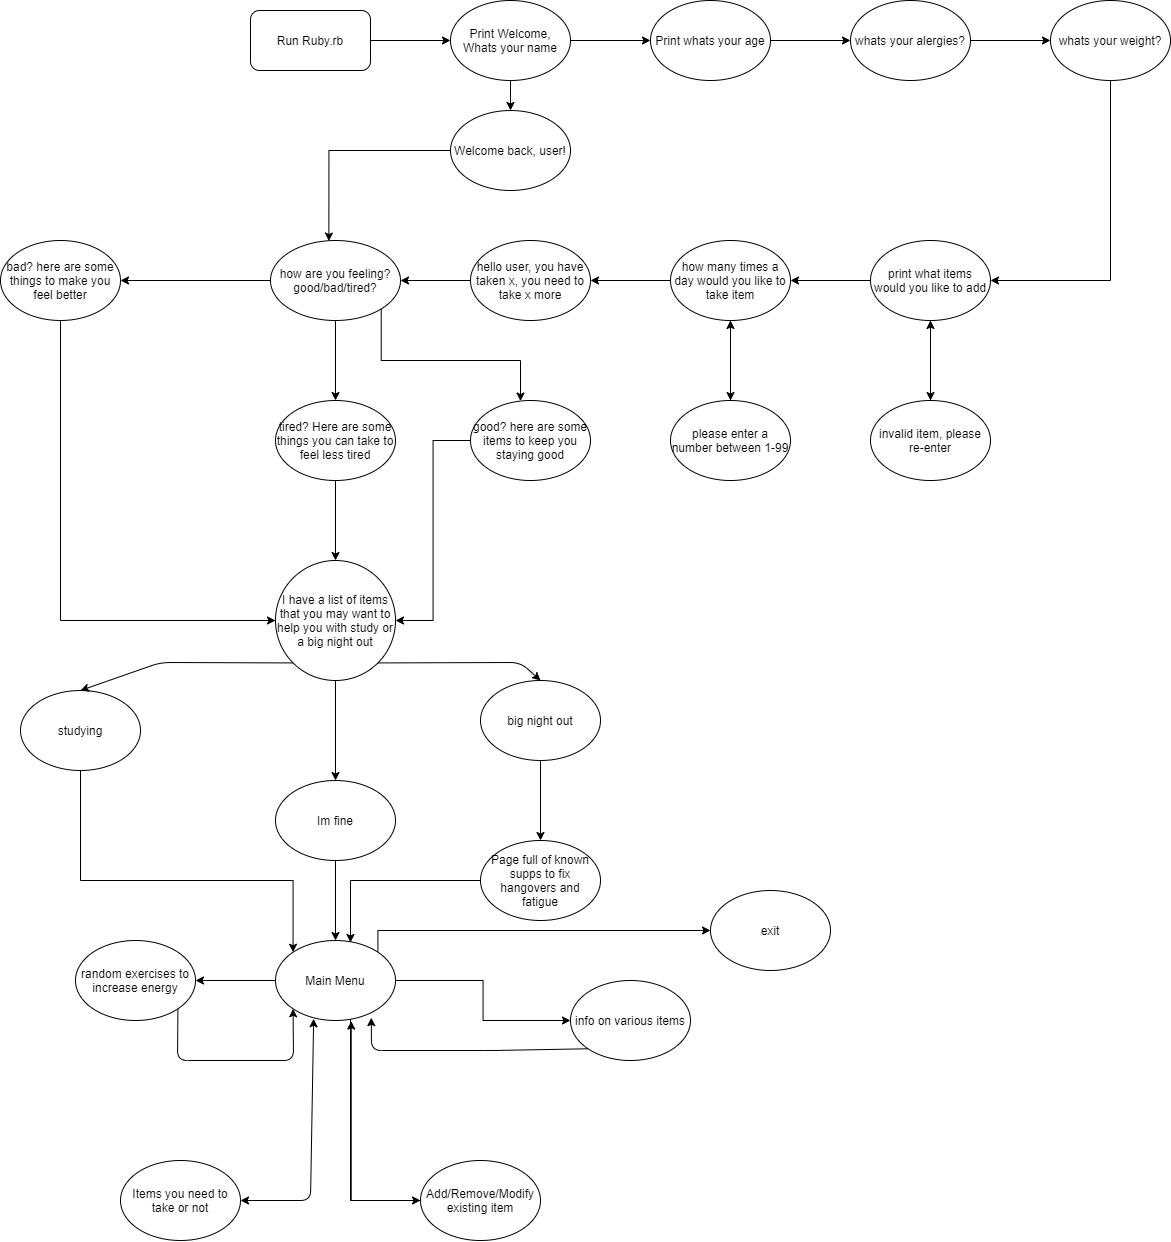

The diagram above was exported from draw.io. Its source (the exported page's mxGraphModel, read from the mxfile embedded in the PNG):
<mxGraphModel dx="1583" dy="729" grid="1" gridSize="10" guides="1" tooltips="1" connect="1" arrows="1" fold="1" page="1" pageScale="1" pageWidth="1654" pageHeight="2336" math="0" shadow="0">
  <root>
    <mxCell id="0" />
    <mxCell id="1" parent="0" />
    <mxCell id="Etxq6Ytzh_iBxbu6LRH6-3" value="" style="edgeStyle=orthogonalEdgeStyle;rounded=0;orthogonalLoop=1;jettySize=auto;html=1;" parent="1" source="Etxq6Ytzh_iBxbu6LRH6-1" target="Etxq6Ytzh_iBxbu6LRH6-2" edge="1">
      <mxGeometry relative="1" as="geometry" />
    </mxCell>
    <mxCell id="Etxq6Ytzh_iBxbu6LRH6-1" value="Run Ruby.rb" style="rounded=1;whiteSpace=wrap;html=1;" parent="1" vertex="1">
      <mxGeometry x="360" y="40" width="120" height="60" as="geometry" />
    </mxCell>
    <mxCell id="Etxq6Ytzh_iBxbu6LRH6-5" value="" style="edgeStyle=orthogonalEdgeStyle;rounded=0;orthogonalLoop=1;jettySize=auto;html=1;" parent="1" source="Etxq6Ytzh_iBxbu6LRH6-2" target="Etxq6Ytzh_iBxbu6LRH6-4" edge="1">
      <mxGeometry relative="1" as="geometry" />
    </mxCell>
    <mxCell id="Etxq6Ytzh_iBxbu6LRH6-69" value="" style="edgeStyle=orthogonalEdgeStyle;rounded=0;orthogonalLoop=1;jettySize=auto;html=1;" parent="1" source="Etxq6Ytzh_iBxbu6LRH6-2" target="Etxq6Ytzh_iBxbu6LRH6-68" edge="1">
      <mxGeometry relative="1" as="geometry" />
    </mxCell>
    <mxCell id="Etxq6Ytzh_iBxbu6LRH6-2" value="Print Welcome, Whats your name" style="ellipse;whiteSpace=wrap;html=1;rounded=1;" parent="1" vertex="1">
      <mxGeometry x="560" y="30" width="120" height="80" as="geometry" />
    </mxCell>
    <mxCell id="Etxq6Ytzh_iBxbu6LRH6-7" value="" style="edgeStyle=orthogonalEdgeStyle;rounded=0;orthogonalLoop=1;jettySize=auto;html=1;" parent="1" source="Etxq6Ytzh_iBxbu6LRH6-4" target="Etxq6Ytzh_iBxbu6LRH6-6" edge="1">
      <mxGeometry relative="1" as="geometry" />
    </mxCell>
    <mxCell id="Etxq6Ytzh_iBxbu6LRH6-4" value="Print whats your age" style="ellipse;whiteSpace=wrap;html=1;rounded=1;" parent="1" vertex="1">
      <mxGeometry x="760" y="30" width="120" height="80" as="geometry" />
    </mxCell>
    <mxCell id="Etxq6Ytzh_iBxbu6LRH6-65" value="" style="edgeStyle=orthogonalEdgeStyle;rounded=0;orthogonalLoop=1;jettySize=auto;html=1;" parent="1" source="Etxq6Ytzh_iBxbu6LRH6-6" target="Etxq6Ytzh_iBxbu6LRH6-64" edge="1">
      <mxGeometry relative="1" as="geometry" />
    </mxCell>
    <mxCell id="Etxq6Ytzh_iBxbu6LRH6-6" value="whats your alergies?" style="ellipse;whiteSpace=wrap;html=1;rounded=1;" parent="1" vertex="1">
      <mxGeometry x="960" y="30" width="120" height="80" as="geometry" />
    </mxCell>
    <mxCell id="Etxq6Ytzh_iBxbu6LRH6-11" value="" style="edgeStyle=orthogonalEdgeStyle;rounded=0;orthogonalLoop=1;jettySize=auto;html=1;" parent="1" source="Etxq6Ytzh_iBxbu6LRH6-8" target="Etxq6Ytzh_iBxbu6LRH6-10" edge="1">
      <mxGeometry relative="1" as="geometry" />
    </mxCell>
    <mxCell id="Etxq6Ytzh_iBxbu6LRH6-13" value="" style="edgeStyle=orthogonalEdgeStyle;rounded=0;orthogonalLoop=1;jettySize=auto;html=1;" parent="1" source="Etxq6Ytzh_iBxbu6LRH6-8" target="Etxq6Ytzh_iBxbu6LRH6-12" edge="1">
      <mxGeometry relative="1" as="geometry" />
    </mxCell>
    <mxCell id="Etxq6Ytzh_iBxbu6LRH6-8" value="&lt;span&gt;print what items would you like to add&lt;/span&gt;" style="ellipse;whiteSpace=wrap;html=1;rounded=1;" parent="1" vertex="1">
      <mxGeometry x="980" y="270" width="120" height="80" as="geometry" />
    </mxCell>
    <mxCell id="Etxq6Ytzh_iBxbu6LRH6-17" value="" style="edgeStyle=orthogonalEdgeStyle;rounded=0;orthogonalLoop=1;jettySize=auto;html=1;" parent="1" source="Etxq6Ytzh_iBxbu6LRH6-10" target="Etxq6Ytzh_iBxbu6LRH6-16" edge="1">
      <mxGeometry relative="1" as="geometry" />
    </mxCell>
    <mxCell id="Etxq6Ytzh_iBxbu6LRH6-21" value="" style="edgeStyle=orthogonalEdgeStyle;rounded=0;orthogonalLoop=1;jettySize=auto;html=1;" parent="1" source="Etxq6Ytzh_iBxbu6LRH6-10" target="Etxq6Ytzh_iBxbu6LRH6-20" edge="1">
      <mxGeometry relative="1" as="geometry" />
    </mxCell>
    <mxCell id="Etxq6Ytzh_iBxbu6LRH6-10" value="how many times a day would you like to take item" style="ellipse;whiteSpace=wrap;html=1;rounded=1;" parent="1" vertex="1">
      <mxGeometry x="780" y="270" width="120" height="80" as="geometry" />
    </mxCell>
    <mxCell id="Etxq6Ytzh_iBxbu6LRH6-15" value="" style="edgeStyle=orthogonalEdgeStyle;rounded=0;orthogonalLoop=1;jettySize=auto;html=1;" parent="1" source="Etxq6Ytzh_iBxbu6LRH6-12" target="Etxq6Ytzh_iBxbu6LRH6-8" edge="1">
      <mxGeometry relative="1" as="geometry" />
    </mxCell>
    <mxCell id="Etxq6Ytzh_iBxbu6LRH6-12" value="invalid item, please re-enter" style="ellipse;whiteSpace=wrap;html=1;rounded=1;" parent="1" vertex="1">
      <mxGeometry x="980" y="430" width="120" height="80" as="geometry" />
    </mxCell>
    <mxCell id="Etxq6Ytzh_iBxbu6LRH6-19" value="" style="edgeStyle=orthogonalEdgeStyle;rounded=0;orthogonalLoop=1;jettySize=auto;html=1;" parent="1" source="Etxq6Ytzh_iBxbu6LRH6-16" target="Etxq6Ytzh_iBxbu6LRH6-10" edge="1">
      <mxGeometry relative="1" as="geometry" />
    </mxCell>
    <mxCell id="Etxq6Ytzh_iBxbu6LRH6-16" value="please enter a number between 1-99" style="ellipse;whiteSpace=wrap;html=1;rounded=1;" parent="1" vertex="1">
      <mxGeometry x="780" y="430" width="120" height="80" as="geometry" />
    </mxCell>
    <mxCell id="Etxq6Ytzh_iBxbu6LRH6-23" value="" style="edgeStyle=orthogonalEdgeStyle;rounded=0;orthogonalLoop=1;jettySize=auto;html=1;" parent="1" source="Etxq6Ytzh_iBxbu6LRH6-20" target="Etxq6Ytzh_iBxbu6LRH6-22" edge="1">
      <mxGeometry relative="1" as="geometry" />
    </mxCell>
    <mxCell id="Etxq6Ytzh_iBxbu6LRH6-20" value="hello user, you have taken x, you need to take x more" style="ellipse;whiteSpace=wrap;html=1;rounded=1;" parent="1" vertex="1">
      <mxGeometry x="580" y="270" width="120" height="80" as="geometry" />
    </mxCell>
    <mxCell id="Etxq6Ytzh_iBxbu6LRH6-25" value="" style="edgeStyle=orthogonalEdgeStyle;rounded=0;orthogonalLoop=1;jettySize=auto;html=1;" parent="1" source="Etxq6Ytzh_iBxbu6LRH6-22" target="Etxq6Ytzh_iBxbu6LRH6-24" edge="1">
      <mxGeometry relative="1" as="geometry" />
    </mxCell>
    <mxCell id="Etxq6Ytzh_iBxbu6LRH6-31" value="" style="edgeStyle=orthogonalEdgeStyle;rounded=0;orthogonalLoop=1;jettySize=auto;html=1;" parent="1" source="Etxq6Ytzh_iBxbu6LRH6-22" target="Etxq6Ytzh_iBxbu6LRH6-30" edge="1">
      <mxGeometry relative="1" as="geometry" />
    </mxCell>
    <mxCell id="Etxq6Ytzh_iBxbu6LRH6-22" value="how are you feeling? good/bad/tired?" style="ellipse;whiteSpace=wrap;html=1;rounded=1;" parent="1" vertex="1">
      <mxGeometry x="380" y="270" width="130" height="80" as="geometry" />
    </mxCell>
    <mxCell id="Etxq6Ytzh_iBxbu6LRH6-27" value="" style="edgeStyle=orthogonalEdgeStyle;rounded=0;orthogonalLoop=1;jettySize=auto;html=1;exitX=1;exitY=1;exitDx=0;exitDy=0;" parent="1" source="Etxq6Ytzh_iBxbu6LRH6-22" target="Etxq6Ytzh_iBxbu6LRH6-26" edge="1">
      <mxGeometry relative="1" as="geometry">
        <Array as="points">
          <mxPoint x="491" y="390" />
          <mxPoint x="630" y="390" />
        </Array>
      </mxGeometry>
    </mxCell>
    <mxCell id="Etxq6Ytzh_iBxbu6LRH6-29" value="" style="edgeStyle=orthogonalEdgeStyle;rounded=0;orthogonalLoop=1;jettySize=auto;html=1;" parent="1" source="Etxq6Ytzh_iBxbu6LRH6-24" target="Etxq6Ytzh_iBxbu6LRH6-28" edge="1">
      <mxGeometry relative="1" as="geometry" />
    </mxCell>
    <mxCell id="Etxq6Ytzh_iBxbu6LRH6-24" value="tired? Here are some things you can take to feel less tired" style="ellipse;whiteSpace=wrap;html=1;rounded=1;" parent="1" vertex="1">
      <mxGeometry x="385" y="430" width="120" height="80" as="geometry" />
    </mxCell>
    <mxCell id="Etxq6Ytzh_iBxbu6LRH6-32" style="edgeStyle=orthogonalEdgeStyle;rounded=0;orthogonalLoop=1;jettySize=auto;html=1;entryX=1;entryY=0.5;entryDx=0;entryDy=0;" parent="1" source="Etxq6Ytzh_iBxbu6LRH6-26" target="Etxq6Ytzh_iBxbu6LRH6-28" edge="1">
      <mxGeometry relative="1" as="geometry">
        <mxPoint x="550" y="640" as="targetPoint" />
      </mxGeometry>
    </mxCell>
    <mxCell id="Etxq6Ytzh_iBxbu6LRH6-26" value="good? here are some items to keep you staying good" style="ellipse;whiteSpace=wrap;html=1;rounded=1;" parent="1" vertex="1">
      <mxGeometry x="580" y="430" width="120" height="80" as="geometry" />
    </mxCell>
    <mxCell id="Etxq6Ytzh_iBxbu6LRH6-35" value="" style="edgeStyle=orthogonalEdgeStyle;rounded=0;orthogonalLoop=1;jettySize=auto;html=1;" parent="1" source="Etxq6Ytzh_iBxbu6LRH6-28" target="Etxq6Ytzh_iBxbu6LRH6-34" edge="1">
      <mxGeometry relative="1" as="geometry" />
    </mxCell>
    <mxCell id="Etxq6Ytzh_iBxbu6LRH6-28" value="I have a list of items that you may want to help you with study or a big night out" style="ellipse;whiteSpace=wrap;html=1;rounded=1;" parent="1" vertex="1">
      <mxGeometry x="385" y="590" width="120" height="120" as="geometry" />
    </mxCell>
    <mxCell id="Etxq6Ytzh_iBxbu6LRH6-63" style="edgeStyle=orthogonalEdgeStyle;rounded=0;orthogonalLoop=1;jettySize=auto;html=1;entryX=0;entryY=0.5;entryDx=0;entryDy=0;" parent="1" source="Etxq6Ytzh_iBxbu6LRH6-30" target="Etxq6Ytzh_iBxbu6LRH6-28" edge="1">
      <mxGeometry relative="1" as="geometry">
        <Array as="points">
          <mxPoint x="170" y="650" />
        </Array>
      </mxGeometry>
    </mxCell>
    <mxCell id="Etxq6Ytzh_iBxbu6LRH6-30" value="bad? here are some things to make you feel better" style="ellipse;whiteSpace=wrap;html=1;rounded=1;" parent="1" vertex="1">
      <mxGeometry x="110" y="270" width="120" height="80" as="geometry" />
    </mxCell>
    <mxCell id="Etxq6Ytzh_iBxbu6LRH6-47" value="" style="edgeStyle=orthogonalEdgeStyle;rounded=0;orthogonalLoop=1;jettySize=auto;html=1;" parent="1" source="Etxq6Ytzh_iBxbu6LRH6-34" target="Etxq6Ytzh_iBxbu6LRH6-46" edge="1">
      <mxGeometry relative="1" as="geometry" />
    </mxCell>
    <mxCell id="Etxq6Ytzh_iBxbu6LRH6-34" value="Im fine" style="ellipse;whiteSpace=wrap;html=1;rounded=1;" parent="1" vertex="1">
      <mxGeometry x="385" y="810" width="120" height="80" as="geometry" />
    </mxCell>
    <mxCell id="Etxq6Ytzh_iBxbu6LRH6-60" value="" style="edgeStyle=orthogonalEdgeStyle;rounded=0;orthogonalLoop=1;jettySize=auto;html=1;" parent="1" source="Etxq6Ytzh_iBxbu6LRH6-36" target="Etxq6Ytzh_iBxbu6LRH6-59" edge="1">
      <mxGeometry relative="1" as="geometry" />
    </mxCell>
    <mxCell id="Etxq6Ytzh_iBxbu6LRH6-36" value="big night out" style="ellipse;whiteSpace=wrap;html=1;" parent="1" vertex="1">
      <mxGeometry x="590" y="710" width="120" height="80" as="geometry" />
    </mxCell>
    <mxCell id="Etxq6Ytzh_iBxbu6LRH6-62" style="edgeStyle=orthogonalEdgeStyle;rounded=0;orthogonalLoop=1;jettySize=auto;html=1;entryX=0;entryY=0;entryDx=0;entryDy=0;" parent="1" source="Etxq6Ytzh_iBxbu6LRH6-37" target="Etxq6Ytzh_iBxbu6LRH6-46" edge="1">
      <mxGeometry relative="1" as="geometry">
        <Array as="points">
          <mxPoint x="190" y="910" />
          <mxPoint x="403" y="910" />
        </Array>
      </mxGeometry>
    </mxCell>
    <mxCell id="Etxq6Ytzh_iBxbu6LRH6-37" value="studying" style="ellipse;whiteSpace=wrap;html=1;" parent="1" vertex="1">
      <mxGeometry x="130" y="720" width="120" height="80" as="geometry" />
    </mxCell>
    <mxCell id="Etxq6Ytzh_iBxbu6LRH6-43" value="" style="endArrow=classic;html=1;exitX=1;exitY=1;exitDx=0;exitDy=0;entryX=0.5;entryY=0;entryDx=0;entryDy=0;" parent="1" source="Etxq6Ytzh_iBxbu6LRH6-28" target="Etxq6Ytzh_iBxbu6LRH6-36" edge="1">
      <mxGeometry width="50" height="50" relative="1" as="geometry">
        <mxPoint x="600" y="750" as="sourcePoint" />
        <mxPoint x="650" y="700" as="targetPoint" />
        <Array as="points">
          <mxPoint x="630" y="692" />
        </Array>
      </mxGeometry>
    </mxCell>
    <mxCell id="Etxq6Ytzh_iBxbu6LRH6-45" value="" style="endArrow=classic;html=1;entryX=0.5;entryY=0;entryDx=0;entryDy=0;exitX=0;exitY=1;exitDx=0;exitDy=0;" parent="1" source="Etxq6Ytzh_iBxbu6LRH6-28" target="Etxq6Ytzh_iBxbu6LRH6-37" edge="1">
      <mxGeometry width="50" height="50" relative="1" as="geometry">
        <mxPoint x="280" y="730" as="sourcePoint" />
        <mxPoint x="330" y="680" as="targetPoint" />
        <Array as="points">
          <mxPoint x="270" y="692" />
        </Array>
      </mxGeometry>
    </mxCell>
    <mxCell id="Etxq6Ytzh_iBxbu6LRH6-51" value="" style="edgeStyle=orthogonalEdgeStyle;rounded=0;orthogonalLoop=1;jettySize=auto;html=1;" parent="1" source="Etxq6Ytzh_iBxbu6LRH6-46" target="Etxq6Ytzh_iBxbu6LRH6-50" edge="1">
      <mxGeometry relative="1" as="geometry" />
    </mxCell>
    <mxCell id="Etxq6Ytzh_iBxbu6LRH6-53" value="" style="edgeStyle=orthogonalEdgeStyle;rounded=0;orthogonalLoop=1;jettySize=auto;html=1;" parent="1" source="Etxq6Ytzh_iBxbu6LRH6-46" target="Etxq6Ytzh_iBxbu6LRH6-52" edge="1">
      <mxGeometry relative="1" as="geometry" />
    </mxCell>
    <mxCell id="Etxq6Ytzh_iBxbu6LRH6-57" style="edgeStyle=orthogonalEdgeStyle;rounded=0;orthogonalLoop=1;jettySize=auto;html=1;exitX=1;exitY=0;exitDx=0;exitDy=0;" parent="1" source="Etxq6Ytzh_iBxbu6LRH6-46" target="Etxq6Ytzh_iBxbu6LRH6-58" edge="1">
      <mxGeometry relative="1" as="geometry">
        <mxPoint x="740" y="920" as="targetPoint" />
        <Array as="points">
          <mxPoint x="487" y="960" />
        </Array>
      </mxGeometry>
    </mxCell>
    <mxCell id="Etxq6Ytzh_iBxbu6LRH6-77" style="edgeStyle=orthogonalEdgeStyle;rounded=0;orthogonalLoop=1;jettySize=auto;html=1;" parent="1" source="Etxq6Ytzh_iBxbu6LRH6-46" edge="1">
      <mxGeometry relative="1" as="geometry">
        <mxPoint x="530" y="1230" as="targetPoint" />
        <Array as="points">
          <mxPoint x="460" y="1010" />
          <mxPoint x="460" y="1230" />
        </Array>
      </mxGeometry>
    </mxCell>
    <mxCell id="Etxq6Ytzh_iBxbu6LRH6-46" value="Main Menu" style="ellipse;whiteSpace=wrap;html=1;rounded=1;" parent="1" vertex="1">
      <mxGeometry x="385" y="970" width="120" height="80" as="geometry" />
    </mxCell>
    <mxCell id="Etxq6Ytzh_iBxbu6LRH6-48" value="Items you need to take or not" style="ellipse;whiteSpace=wrap;html=1;rounded=1;" parent="1" vertex="1">
      <mxGeometry x="230" y="1190" width="120" height="80" as="geometry" />
    </mxCell>
    <mxCell id="Etxq6Ytzh_iBxbu6LRH6-50" value="info on various items" style="ellipse;whiteSpace=wrap;html=1;rounded=1;" parent="1" vertex="1">
      <mxGeometry x="680" y="1010" width="120" height="80" as="geometry" />
    </mxCell>
    <mxCell id="Etxq6Ytzh_iBxbu6LRH6-52" value="random exercises to increase energy" style="ellipse;whiteSpace=wrap;html=1;rounded=1;" parent="1" vertex="1">
      <mxGeometry x="185" y="970" width="120" height="80" as="geometry" />
    </mxCell>
    <mxCell id="Etxq6Ytzh_iBxbu6LRH6-54" value="" style="endArrow=classic;html=1;exitX=1;exitY=1;exitDx=0;exitDy=0;entryX=0;entryY=1;entryDx=0;entryDy=0;" parent="1" source="Etxq6Ytzh_iBxbu6LRH6-52" target="Etxq6Ytzh_iBxbu6LRH6-46" edge="1">
      <mxGeometry width="50" height="50" relative="1" as="geometry">
        <mxPoint x="280" y="1090" as="sourcePoint" />
        <mxPoint x="330" y="1040" as="targetPoint" />
        <Array as="points">
          <mxPoint x="287" y="1090" />
          <mxPoint x="403" y="1090" />
        </Array>
      </mxGeometry>
    </mxCell>
    <mxCell id="Etxq6Ytzh_iBxbu6LRH6-55" value="" style="endArrow=classic;html=1;entryX=0.798;entryY=0.965;entryDx=0;entryDy=0;entryPerimeter=0;exitX=0;exitY=1;exitDx=0;exitDy=0;" parent="1" source="Etxq6Ytzh_iBxbu6LRH6-50" target="Etxq6Ytzh_iBxbu6LRH6-46" edge="1">
      <mxGeometry width="50" height="50" relative="1" as="geometry">
        <mxPoint x="510" y="1030" as="sourcePoint" />
        <mxPoint x="560" y="980" as="targetPoint" />
        <Array as="points">
          <mxPoint x="603" y="1080" />
          <mxPoint x="481" y="1080" />
        </Array>
      </mxGeometry>
    </mxCell>
    <mxCell id="Etxq6Ytzh_iBxbu6LRH6-56" value="" style="endArrow=classic;startArrow=classic;html=1;exitX=1;exitY=0.5;exitDx=0;exitDy=0;entryX=0.318;entryY=0.978;entryDx=0;entryDy=0;entryPerimeter=0;" parent="1" source="Etxq6Ytzh_iBxbu6LRH6-48" target="Etxq6Ytzh_iBxbu6LRH6-46" edge="1">
      <mxGeometry width="50" height="50" relative="1" as="geometry">
        <mxPoint x="430" y="1090" as="sourcePoint" />
        <mxPoint x="445" y="1056" as="targetPoint" />
        <Array as="points">
          <mxPoint x="420" y="1230" />
        </Array>
      </mxGeometry>
    </mxCell>
    <mxCell id="Etxq6Ytzh_iBxbu6LRH6-58" value="exit" style="ellipse;whiteSpace=wrap;html=1;" parent="1" vertex="1">
      <mxGeometry x="820" y="920" width="120" height="80" as="geometry" />
    </mxCell>
    <mxCell id="Etxq6Ytzh_iBxbu6LRH6-61" style="edgeStyle=orthogonalEdgeStyle;rounded=0;orthogonalLoop=1;jettySize=auto;html=1;entryX=0.625;entryY=0.025;entryDx=0;entryDy=0;entryPerimeter=0;" parent="1" source="Etxq6Ytzh_iBxbu6LRH6-59" target="Etxq6Ytzh_iBxbu6LRH6-46" edge="1">
      <mxGeometry relative="1" as="geometry">
        <Array as="points">
          <mxPoint x="630" y="910" />
          <mxPoint x="460" y="910" />
        </Array>
      </mxGeometry>
    </mxCell>
    <mxCell id="Etxq6Ytzh_iBxbu6LRH6-59" value="Page full of known supps to fix hangovers and fatigue" style="ellipse;whiteSpace=wrap;html=1;" parent="1" vertex="1">
      <mxGeometry x="590" y="870" width="120" height="80" as="geometry" />
    </mxCell>
    <mxCell id="Etxq6Ytzh_iBxbu6LRH6-66" style="edgeStyle=orthogonalEdgeStyle;rounded=0;orthogonalLoop=1;jettySize=auto;html=1;entryX=1;entryY=0.5;entryDx=0;entryDy=0;" parent="1" source="Etxq6Ytzh_iBxbu6LRH6-64" target="Etxq6Ytzh_iBxbu6LRH6-8" edge="1">
      <mxGeometry relative="1" as="geometry">
        <Array as="points">
          <mxPoint x="1220" y="310" />
        </Array>
      </mxGeometry>
    </mxCell>
    <mxCell id="Etxq6Ytzh_iBxbu6LRH6-64" value="whats your weight?" style="ellipse;whiteSpace=wrap;html=1;rounded=1;" parent="1" vertex="1">
      <mxGeometry x="1160" y="30" width="120" height="80" as="geometry" />
    </mxCell>
    <mxCell id="Etxq6Ytzh_iBxbu6LRH6-73" style="edgeStyle=orthogonalEdgeStyle;rounded=0;orthogonalLoop=1;jettySize=auto;html=1;entryX=0.449;entryY=0.007;entryDx=0;entryDy=0;entryPerimeter=0;" parent="1" source="Etxq6Ytzh_iBxbu6LRH6-68" target="Etxq6Ytzh_iBxbu6LRH6-22" edge="1">
      <mxGeometry relative="1" as="geometry" />
    </mxCell>
    <mxCell id="Etxq6Ytzh_iBxbu6LRH6-68" value="Welcome back, user!" style="ellipse;whiteSpace=wrap;html=1;rounded=1;" parent="1" vertex="1">
      <mxGeometry x="560" y="140" width="120" height="80" as="geometry" />
    </mxCell>
    <mxCell id="Etxq6Ytzh_iBxbu6LRH6-75" value="Add/Remove/Modify existing item" style="ellipse;whiteSpace=wrap;html=1;" parent="1" vertex="1">
      <mxGeometry x="530" y="1190" width="120" height="80" as="geometry" />
    </mxCell>
    <mxCell id="Etxq6Ytzh_iBxbu6LRH6-76" style="edgeStyle=orthogonalEdgeStyle;rounded=0;orthogonalLoop=1;jettySize=auto;html=1;entryX=0.631;entryY=1.007;entryDx=0;entryDy=0;entryPerimeter=0;" parent="1" source="Etxq6Ytzh_iBxbu6LRH6-75" target="Etxq6Ytzh_iBxbu6LRH6-46" edge="1">
      <mxGeometry relative="1" as="geometry" />
    </mxCell>
  </root>
</mxGraphModel>